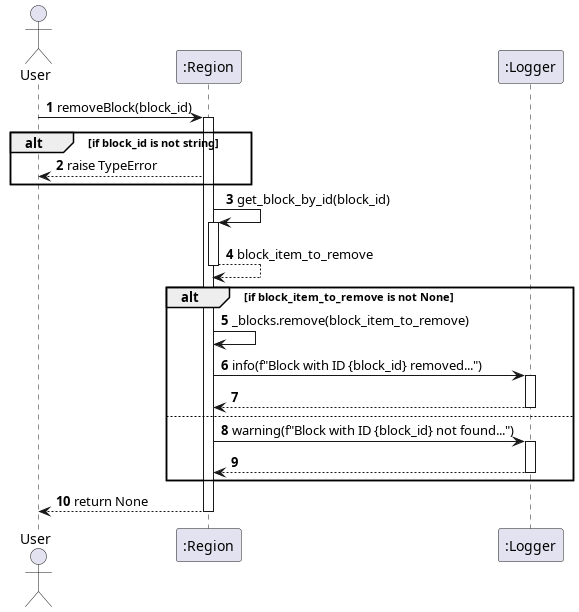

The diagram above was rendered by PlantUML. Its source (embedded in the PNG):
@startuml removeBlock
autonumber
actor User
participant ":Region" as Region
participant ":Logger" as Logger

User -> Region: removeBlock(block_id)
activate Region

alt if block_id is not string
    Region --> User: raise TypeError
end

Region -> Region: get_block_by_id(block_id)
activate Region
Region --> Region: block_item_to_remove
deactivate Region

alt if block_item_to_remove is not None
    Region -> Region: _blocks.remove(block_item_to_remove)
    Region -> Logger: info(f"Block with ID {block_id} removed...")
    activate Logger
    Logger --> Region:
    deactivate Logger
else
    Region -> Logger: warning(f"Block with ID {block_id} not found...")
    activate Logger
    Logger --> Region:
    deactivate Logger
end

Region --> User: return None
deactivate Region
@enduml